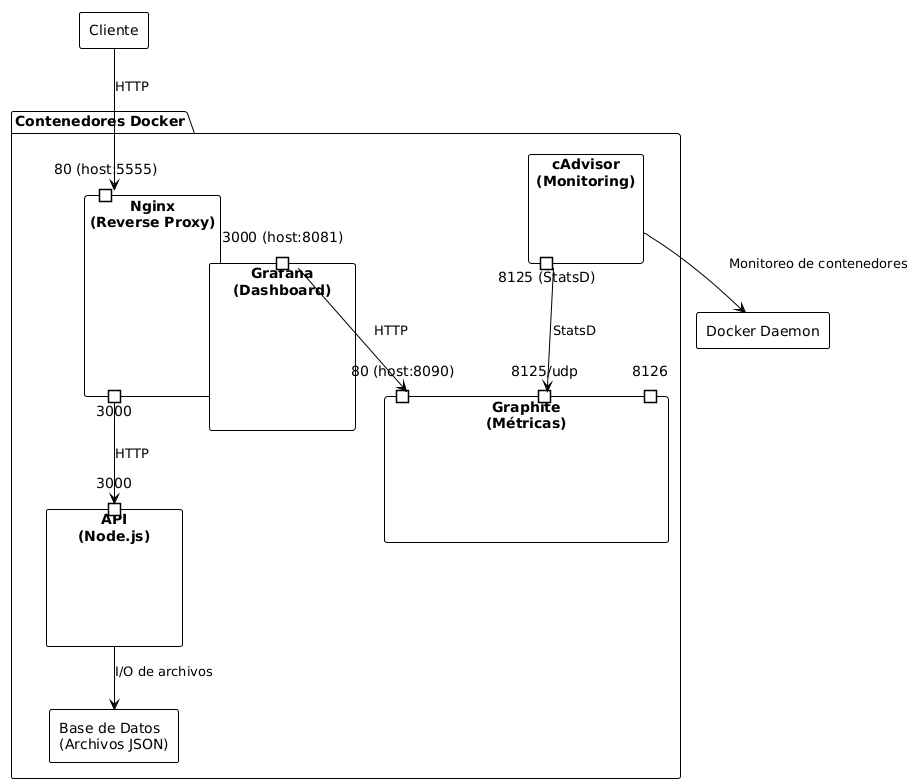

The diagram above was rendered by PlantUML. Its source (embedded in the PNG):
@startuml
!theme plain
skinparam componentStyle rectangle

component "Cliente" as Client

package "Contenedores Docker" {
  component "Nginx\n(Reverse Proxy)" as Nginx {
    portin "80 (host:5555)" as p_nginx_in
    portout "3000" as p_nginx_out
  }
  component "API\n(Node.js)" as API {
    portin "3000" as p_api
  }
  component "Base de Datos\n(Archivos JSON)" as DB
  component "cAdvisor\n(Monitoring)" as CAdvisor {
    portout "8125 (StatsD)" as p_cadvisor
  }
  component "Graphite\n(Métricas)" as Graphite {
    portin "80 (host:8090)" as p_graphite_http
    portin "8125/udp" as p_graphite_statsd
    portin "8126" as p_graphite_pickle
  }
  component "Grafana\n(Dashboard)" as Grafana {
    portin "3000 (host:8081)" as p_grafana
  }
}

Client --> p_nginx_in : HTTP
p_nginx_out --> p_api : HTTP
API --> DB : I/O de archivos
p_cadvisor --> p_graphite_statsd : StatsD
p_grafana --> p_graphite_http : HTTP
CAdvisor --> [Docker Daemon] : Monitoreo de contenedores
@enduml